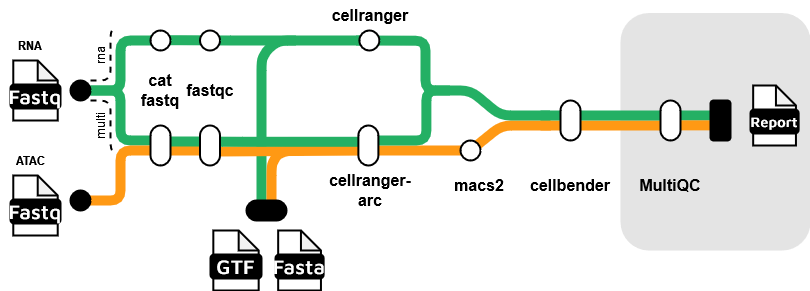

The diagram above was exported from draw.io. Its source (the exported page's mxGraphModel, read from the mxfile embedded in the PNG):
<mxGraphModel dx="2314" dy="1156" grid="1" gridSize="10" guides="1" tooltips="1" connect="1" arrows="1" fold="1" page="1" pageScale="1" pageWidth="827" pageHeight="1169" math="0" shadow="0">
  <root>
    <mxCell id="0" />
    <mxCell id="1" parent="0" />
    <mxCell id="2" value="" style="endArrow=none;html=1;rounded=1;strokeWidth=10;strokeColor=#FF9914;" edge="1" target="61" parent="1">
      <mxGeometry width="50" height="50" relative="1" as="geometry">
        <mxPoint x="449" y="300" as="sourcePoint" />
        <mxPoint x="559" y="300" as="targetPoint" />
      </mxGeometry>
    </mxCell>
    <mxCell id="3" value="" style="rounded=1;whiteSpace=wrap;html=1;fillColor=#e4e4e4;fontColor=#333333;strokeColor=none;" vertex="1" parent="1">
      <mxGeometry x="710" y="162.5" width="190" height="237.5" as="geometry" />
    </mxCell>
    <mxCell id="4" value="" style="endArrow=none;html=1;rounded=1;strokeWidth=10;strokeColor=#FF9914;entryX=0.5;entryY=0.625;entryDx=0;entryDy=0;entryPerimeter=0;exitX=0.5;exitY=0.625;exitDx=0;exitDy=0;exitPerimeter=0;" edge="1" source="64" parent="1">
      <mxGeometry width="50" height="50" relative="1" as="geometry">
        <mxPoint x="630" y="275" as="sourcePoint" />
        <mxPoint x="750" y="275" as="targetPoint" />
      </mxGeometry>
    </mxCell>
    <mxCell id="5" value="" style="endArrow=none;html=1;rounded=1;strokeWidth=10;strokeColor=#24B064;entryX=0.5;entryY=0.375;entryDx=0;entryDy=0;entryPerimeter=0;exitX=0.5;exitY=0.375;exitDx=0;exitDy=0;exitPerimeter=0;" edge="1" source="64" parent="1">
      <mxGeometry width="50" height="50" relative="1" as="geometry">
        <mxPoint x="630" y="265" as="sourcePoint" />
        <mxPoint x="750" y="265" as="targetPoint" />
      </mxGeometry>
    </mxCell>
    <mxCell id="6" value="" style="endArrow=none;html=1;rounded=1;strokeWidth=10;strokeColor=#24B064;exitX=0.5;exitY=0.5;exitDx=0;exitDy=0;exitPerimeter=0;" edge="1" source="27" parent="1">
      <mxGeometry width="50" height="50" relative="1" as="geometry">
        <mxPoint x="170" y="234.71" as="sourcePoint" />
        <mxPoint x="251" y="290" as="targetPoint" />
        <Array as="points">
          <mxPoint x="210" y="240" />
          <mxPoint x="210" y="290" />
        </Array>
      </mxGeometry>
    </mxCell>
    <mxCell id="7" value="" style="endArrow=none;html=1;rounded=1;strokeWidth=10;strokeColor=#FF9914;" edge="1" parent="1">
      <mxGeometry width="50" height="50" relative="1" as="geometry">
        <mxPoint x="560" y="300" as="sourcePoint" />
        <mxPoint x="641" y="275" as="targetPoint" />
        <Array as="points">
          <mxPoint x="591" y="275" />
        </Array>
      </mxGeometry>
    </mxCell>
    <mxCell id="8" value="" style="endArrow=none;html=1;rounded=1;strokeWidth=10;strokeColor=#FF9914;entryX=0.594;entryY=0.625;entryDx=0;entryDy=0;entryPerimeter=0;" edge="1" target="49" parent="1">
      <mxGeometry width="50" height="50" relative="1" as="geometry">
        <mxPoint x="250" y="300" as="sourcePoint" />
        <mxPoint x="420" y="300" as="targetPoint" />
      </mxGeometry>
    </mxCell>
    <mxCell id="9" value="" style="endArrow=none;html=1;rounded=1;strokeWidth=10;strokeColor=#24B064;" edge="1" parent="1">
      <mxGeometry width="50" height="50" relative="1" as="geometry">
        <mxPoint x="386" y="190" as="sourcePoint" />
        <mxPoint x="351" y="359" as="targetPoint" />
        <Array as="points">
          <mxPoint x="368" y="190" />
          <mxPoint x="356" y="200" />
          <mxPoint x="351" y="210" />
        </Array>
      </mxGeometry>
    </mxCell>
    <mxCell id="10" value="" style="endArrow=none;html=1;rounded=1;strokeWidth=10;strokeColor=#FF9914;" edge="1" parent="1">
      <mxGeometry width="50" height="50" relative="1" as="geometry">
        <mxPoint x="394" y="300" as="sourcePoint" />
        <mxPoint x="361" y="363" as="targetPoint" />
        <Array as="points">
          <mxPoint x="376" y="300" />
          <mxPoint x="366" y="305" />
          <mxPoint x="361" y="315" />
        </Array>
      </mxGeometry>
    </mxCell>
    <mxCell id="11" value="" style="endArrow=none;html=1;rounded=1;strokeWidth=10;strokeColor=#FF9914;" edge="1" source="61" parent="1">
      <mxGeometry width="50" height="50" relative="1" as="geometry">
        <mxPoint x="449" y="300" as="sourcePoint" />
        <mxPoint x="559" y="300" as="targetPoint" />
      </mxGeometry>
    </mxCell>
    <mxCell id="12" value="" style="endArrow=none;html=1;rounded=1;strokeWidth=10;strokeColor=#24B064;exitX=0.5;exitY=0.25;exitDx=0;exitDy=0;exitPerimeter=0;" edge="1" parent="1">
      <mxGeometry width="50" height="50" relative="1" as="geometry">
        <mxPoint x="445" y="190" as="sourcePoint" />
        <mxPoint x="540" y="240" as="targetPoint" />
        <Array as="points">
          <mxPoint x="515" y="190.24" />
          <mxPoint x="515" y="240" />
        </Array>
      </mxGeometry>
    </mxCell>
    <mxCell id="13" value="" style="endArrow=none;html=1;rounded=1;strokeWidth=10;strokeColor=#24B064;exitX=0.5;exitY=0.25;exitDx=0;exitDy=0;exitPerimeter=0;" edge="1" parent="1">
      <mxGeometry width="50" height="50" relative="1" as="geometry">
        <mxPoint x="448.88" y="290" as="sourcePoint" />
        <mxPoint x="640" y="265" as="targetPoint" />
        <Array as="points">
          <mxPoint x="515.88" y="290" />
          <mxPoint x="515.88" y="240" />
          <mxPoint x="560" y="240" />
          <mxPoint x="590" y="265" />
        </Array>
      </mxGeometry>
    </mxCell>
    <mxCell id="14" value="" style="endArrow=none;html=1;rounded=1;strokeWidth=10;strokeColor=#24B064;entryX=0.594;entryY=0.5;entryDx=0;entryDy=0;entryPerimeter=0;exitX=0.5;exitY=0.25;exitDx=0;exitDy=0;exitPerimeter=0;" edge="1" target="35" parent="1">
      <mxGeometry width="309.5" height="200" relative="1" as="geometry">
        <mxPoint x="240" y="189.70999999999998" as="sourcePoint" />
        <mxPoint x="350" y="190" as="targetPoint" />
        <Array as="points">
          <mxPoint x="280" y="189.70999999999998" />
          <mxPoint x="310" y="190" />
        </Array>
      </mxGeometry>
    </mxCell>
    <mxCell id="15" value="" style="ellipse;whiteSpace=wrap;html=1;aspect=fixed;rounded=1;rotation=0;strokeWidth=2;" vertex="1" parent="14">
      <mxGeometry x="289.5" y="180" width="20" height="20" as="geometry" />
    </mxCell>
    <mxCell id="16" value="" style="endArrow=none;html=1;rounded=1;strokeWidth=10;strokeColor=#24B064;entryX=0.5;entryY=0.5;entryDx=0;entryDy=0;entryPerimeter=0;" edge="1" source="27" target="34" parent="1">
      <mxGeometry width="50" height="50" relative="1" as="geometry">
        <mxPoint x="180" y="130" as="sourcePoint" />
        <mxPoint x="261" y="187.29000000000002" as="targetPoint" />
        <Array as="points">
          <mxPoint x="210" y="240" />
          <mxPoint x="210" y="190" />
        </Array>
      </mxGeometry>
    </mxCell>
    <mxCell id="17" value="" style="endArrow=none;html=1;rounded=1;strokeWidth=10;strokeColor=#FF9914;entryX=0.594;entryY=0.625;entryDx=0;entryDy=0;entryPerimeter=0;" edge="1" target="33" parent="1">
      <mxGeometry width="50" height="50" relative="1" as="geometry">
        <mxPoint x="306" y="301" as="sourcePoint" />
        <mxPoint x="360" y="300" as="targetPoint" />
      </mxGeometry>
    </mxCell>
    <mxCell id="18" value="" style="endArrow=none;html=1;rounded=1;strokeWidth=10;strokeColor=#24B064;entryX=0.594;entryY=0.407;entryDx=0;entryDy=0;entryPerimeter=0;exitX=0.5;exitY=0.25;exitDx=0;exitDy=0;exitPerimeter=0;" edge="1" target="33" parent="1">
      <mxGeometry width="50" height="50" relative="1" as="geometry">
        <mxPoint x="252" y="291" as="sourcePoint" />
        <mxPoint x="362" y="291.29" as="targetPoint" />
        <Array as="points">
          <mxPoint x="292" y="291" />
          <mxPoint x="322" y="291.29" />
        </Array>
      </mxGeometry>
    </mxCell>
    <mxCell id="19" value="" style="endArrow=none;html=1;rounded=1;strokeWidth=10;strokeColor=#FF9914;exitX=0.5;exitY=0.5;exitDx=0;exitDy=0;exitPerimeter=0;" edge="1" source="28" parent="1">
      <mxGeometry width="50" height="50" relative="1" as="geometry">
        <mxPoint x="180" y="355" as="sourcePoint" />
        <mxPoint x="250" y="300" as="targetPoint" />
        <Array as="points">
          <mxPoint x="210" y="350" />
          <mxPoint x="210" y="300" />
        </Array>
      </mxGeometry>
    </mxCell>
    <mxCell id="20" value="" style="group" connectable="0" vertex="1" parent="1">
      <mxGeometry x="100" y="210" width="50" height="60" as="geometry" />
    </mxCell>
    <mxCell id="21" value="" style="shape=note;whiteSpace=wrap;html=1;backgroundOutline=1;darkOpacity=0.05;rounded=1;size=20;strokeWidth=2;" vertex="1" parent="20">
      <mxGeometry x="2.7777777777777777" width="44.44444444444444" height="60" as="geometry" />
    </mxCell>
    <mxCell id="22" value="&lt;font data-font-src=&quot;https://fonts.googleapis.com/css?family=Maven+Pro&quot; face=&quot;Maven Pro&quot; color=&quot;#ffffff&quot;&gt;&lt;b&gt;&lt;font style=&quot;font-size: 20px;&quot;&gt;Fastq&lt;/font&gt;&lt;/b&gt;&lt;/font&gt;" style="rounded=1;whiteSpace=wrap;html=1;strokeWidth=2;fillColor=#000000;" vertex="1" parent="20">
      <mxGeometry y="24" width="50" height="24" as="geometry" />
    </mxCell>
    <mxCell id="23" value="" style="rounded=1;whiteSpace=wrap;html=1;strokeWidth=2;arcSize=50;" vertex="1" parent="1">
      <mxGeometry x="240" y="275" width="20" height="40" as="geometry" />
    </mxCell>
    <mxCell id="24" value="" style="group" connectable="0" vertex="1" parent="1">
      <mxGeometry x="100" y="325" width="50" height="60" as="geometry" />
    </mxCell>
    <mxCell id="25" value="" style="shape=note;whiteSpace=wrap;html=1;backgroundOutline=1;darkOpacity=0.05;rounded=1;size=20;strokeWidth=2;" vertex="1" parent="24">
      <mxGeometry x="2.7777777777777777" width="44.44444444444444" height="60" as="geometry" />
    </mxCell>
    <mxCell id="26" value="&lt;font data-font-src=&quot;https://fonts.googleapis.com/css?family=Maven+Pro&quot; face=&quot;Maven Pro&quot; color=&quot;#ffffff&quot;&gt;&lt;b&gt;&lt;font style=&quot;font-size: 20px;&quot;&gt;Fastq&lt;/font&gt;&lt;/b&gt;&lt;/font&gt;" style="rounded=1;whiteSpace=wrap;html=1;strokeWidth=2;fillColor=#000000;" vertex="1" parent="24">
      <mxGeometry y="24" width="50" height="24" as="geometry" />
    </mxCell>
    <mxCell id="27" value="" style="ellipse;whiteSpace=wrap;html=1;aspect=fixed;rounded=1;rotation=0;strokeWidth=2;fillColor=#000000;" vertex="1" parent="1">
      <mxGeometry x="160" y="230" width="20" height="20" as="geometry" />
    </mxCell>
    <mxCell id="28" value="" style="ellipse;whiteSpace=wrap;html=1;aspect=fixed;rounded=1;rotation=0;strokeWidth=2;fillColor=#000000;" vertex="1" parent="1">
      <mxGeometry x="160" y="340" width="20" height="20" as="geometry" />
    </mxCell>
    <mxCell id="29" value="" style="group" connectable="0" vertex="1" parent="1">
      <mxGeometry x="300" y="380" width="51" height="60" as="geometry" />
    </mxCell>
    <mxCell id="30" value="" style="shape=note;whiteSpace=wrap;html=1;backgroundOutline=1;darkOpacity=0.05;rounded=1;size=20;strokeWidth=2;" vertex="1" parent="29">
      <mxGeometry x="2.833333333333333" width="45.33333333333333" height="60" as="geometry" />
    </mxCell>
    <mxCell id="31" value="&lt;font data-font-src=&quot;https://fonts.googleapis.com/css?family=Maven+Pro&quot; face=&quot;Maven Pro&quot; color=&quot;#ffffff&quot;&gt;&lt;b&gt;&lt;font style=&quot;font-size: 20px;&quot;&gt;GTF&lt;/font&gt;&lt;/b&gt;&lt;/font&gt;" style="rounded=1;whiteSpace=wrap;html=1;strokeWidth=2;fillColor=#000000;" vertex="1" parent="29">
      <mxGeometry y="24" width="51" height="24" as="geometry" />
    </mxCell>
    <mxCell id="32" value="&lt;b&gt;&lt;font style=&quot;font-size: 16px;&quot;&gt;fastqc&lt;/font&gt;&lt;/b&gt;" style="text;html=1;align=center;verticalAlign=middle;whiteSpace=wrap;rounded=0;" vertex="1" parent="1">
      <mxGeometry x="269.5" y="225" width="60" height="30" as="geometry" />
    </mxCell>
    <mxCell id="33" value="" style="rounded=1;whiteSpace=wrap;html=1;strokeWidth=2;arcSize=50;" vertex="1" parent="1">
      <mxGeometry x="447.88" y="275" width="20" height="40" as="geometry" />
    </mxCell>
    <mxCell id="34" value="" style="ellipse;whiteSpace=wrap;html=1;aspect=fixed;rounded=1;rotation=0;strokeWidth=2;" vertex="1" parent="1">
      <mxGeometry x="240" y="180" width="20" height="20" as="geometry" />
    </mxCell>
    <mxCell id="35" value="" style="ellipse;whiteSpace=wrap;html=1;aspect=fixed;rounded=1;rotation=0;strokeWidth=2;" vertex="1" parent="1">
      <mxGeometry x="448.88" y="180" width="20" height="20" as="geometry" />
    </mxCell>
    <mxCell id="36" value="" style="endArrow=none;html=1;rounded=1;strokeWidth=2;dashed=1;entryX=0.077;entryY=0.993;entryDx=0;entryDy=0;entryPerimeter=0;" edge="1" target="52" parent="1">
      <mxGeometry width="50" height="50" relative="1" as="geometry">
        <mxPoint x="180" y="250" as="sourcePoint" />
        <mxPoint x="210" y="300" as="targetPoint" />
        <Array as="points">
          <mxPoint x="200" y="250" />
          <mxPoint x="200" y="300" />
        </Array>
      </mxGeometry>
    </mxCell>
    <mxCell id="37" value="" style="endArrow=none;html=1;rounded=1;strokeWidth=2;dashed=1;entryX=0.923;entryY=0.967;entryDx=0;entryDy=0;entryPerimeter=0;" edge="1" target="51" parent="1">
      <mxGeometry width="50" height="50" relative="1" as="geometry">
        <mxPoint x="180" y="230" as="sourcePoint" />
        <mxPoint x="210" y="180" as="targetPoint" />
        <Array as="points">
          <mxPoint x="200" y="230" />
          <mxPoint x="200" y="180" />
        </Array>
      </mxGeometry>
    </mxCell>
    <mxCell id="38" value="&lt;font style=&quot;font-size: 16px;&quot;&gt;&lt;b&gt;cellranger&lt;/b&gt;&lt;/font&gt;" style="text;html=1;align=center;verticalAlign=middle;whiteSpace=wrap;rounded=0;" vertex="1" parent="1">
      <mxGeometry x="430" y="150" width="60" height="30" as="geometry" />
    </mxCell>
    <mxCell id="39" value="&lt;font style=&quot;font-size: 16px;&quot;&gt;&lt;b&gt;cellranger-&lt;br&gt;arc&lt;/b&gt;&lt;/font&gt;" style="text;html=1;align=center;verticalAlign=middle;whiteSpace=wrap;rounded=0;" vertex="1" parent="1">
      <mxGeometry x="420" y="325" width="80" height="30" as="geometry" />
    </mxCell>
    <mxCell id="40" value="&lt;font style=&quot;font-size: 16px;&quot;&gt;&lt;b&gt;cellbender&lt;/b&gt;&lt;/font&gt;" style="text;html=1;align=center;verticalAlign=middle;whiteSpace=wrap;rounded=0;" vertex="1" parent="1">
      <mxGeometry x="630" y="315" width="60" height="40" as="geometry" />
    </mxCell>
    <mxCell id="41" value="" style="group" connectable="0" vertex="1" parent="1">
      <mxGeometry x="840" y="235" width="48.12" height="60" as="geometry" />
    </mxCell>
    <mxCell id="42" value="" style="shape=note;whiteSpace=wrap;html=1;backgroundOutline=1;darkOpacity=0.05;rounded=1;size=20;strokeWidth=2;" vertex="1" parent="41">
      <mxGeometry x="2.6733333333333333" width="42.77333333333333" height="60" as="geometry" />
    </mxCell>
    <mxCell id="43" value="&lt;font size=&quot;1&quot; data-font-src=&quot;https://fonts.googleapis.com/css?family=Maven+Pro&quot; face=&quot;Maven Pro&quot; color=&quot;#ffffff&quot;&gt;&lt;b&gt;&lt;font style=&quot;font-size: 14px;&quot;&gt;Report&lt;/font&gt;&lt;/b&gt;&lt;/font&gt;" style="rounded=1;whiteSpace=wrap;html=1;strokeWidth=2;fillColor=#000000;" vertex="1" parent="41">
      <mxGeometry y="24" width="48.12" height="24" as="geometry" />
    </mxCell>
    <mxCell id="44" style="edgeStyle=none;curved=1;rounded=0;orthogonalLoop=1;jettySize=auto;html=1;exitX=0;exitY=0;exitDx=11.386666666666667;exitDy=0;exitPerimeter=0;fontSize=12;startSize=8;endSize=8;" edge="1" parent="41" source="42" target="42">
      <mxGeometry relative="1" as="geometry" />
    </mxCell>
    <mxCell id="45" value="" style="rounded=1;whiteSpace=wrap;html=1;strokeWidth=2;arcSize=50;rotation=90;fillColor=#000000;" vertex="1" parent="1">
      <mxGeometry x="346" y="340" width="20" height="40" as="geometry" />
    </mxCell>
    <mxCell id="46" value="&lt;b&gt;RNA&lt;/b&gt;" style="text;html=1;align=center;verticalAlign=middle;whiteSpace=wrap;rounded=0;" vertex="1" parent="1">
      <mxGeometry x="90" y="180" width="60" height="30" as="geometry" />
    </mxCell>
    <mxCell id="47" value="&lt;b&gt;ATAC&lt;/b&gt;" style="text;html=1;align=center;verticalAlign=middle;whiteSpace=wrap;rounded=0;" vertex="1" parent="1">
      <mxGeometry x="90" y="295" width="60" height="30" as="geometry" />
    </mxCell>
    <mxCell id="48" value="&lt;font size=&quot;1&quot;&gt;&lt;b style=&quot;font-size: 16px;&quot;&gt;macs2&lt;/b&gt;&lt;/font&gt;" style="text;html=1;align=center;verticalAlign=middle;whiteSpace=wrap;rounded=0;" vertex="1" parent="1">
      <mxGeometry x="539" y="320" width="60" height="30" as="geometry" />
    </mxCell>
    <mxCell id="49" value="" style="rounded=1;whiteSpace=wrap;html=1;strokeWidth=2;arcSize=50;" vertex="1" parent="1">
      <mxGeometry x="289.5" y="275" width="20" height="40" as="geometry" />
    </mxCell>
    <mxCell id="50" value="&lt;b&gt;&lt;font style=&quot;font-size: 16px;&quot;&gt;cat fastq&lt;/font&gt;&lt;/b&gt;" style="text;html=1;align=center;verticalAlign=middle;whiteSpace=wrap;rounded=0;" vertex="1" parent="1">
      <mxGeometry x="220" y="225" width="60" height="30" as="geometry" />
    </mxCell>
    <mxCell id="51" value="rna" style="text;html=1;align=center;verticalAlign=middle;whiteSpace=wrap;rounded=0;rotation=-90;" vertex="1" parent="1">
      <mxGeometry x="160" y="190" width="60" height="30" as="geometry" />
    </mxCell>
    <mxCell id="52" value="multi" style="text;html=1;align=center;verticalAlign=middle;whiteSpace=wrap;rounded=0;rotation=-90;" vertex="1" parent="1">
      <mxGeometry x="160" y="260" width="60" height="30" as="geometry" />
    </mxCell>
    <mxCell id="53" value="" style="endArrow=none;html=1;rounded=1;strokeWidth=10;strokeColor=#24B064;exitX=0.5;exitY=0;exitDx=0;exitDy=0;exitPerimeter=0;" edge="1" parent="1">
      <mxGeometry width="50" height="50" relative="1" as="geometry">
        <mxPoint x="760" y="265" as="sourcePoint" />
        <mxPoint x="812" y="265" as="targetPoint" />
      </mxGeometry>
    </mxCell>
    <mxCell id="54" value="" style="endArrow=none;html=1;rounded=1;strokeWidth=10;strokeColor=#FF9914;entryX=0.5;entryY=0.625;entryDx=0;entryDy=0;entryPerimeter=0;exitX=0.5;exitY=0.622;exitDx=0;exitDy=0;exitPerimeter=0;" edge="1" source="55" parent="1">
      <mxGeometry width="50" height="50" relative="1" as="geometry">
        <mxPoint x="734.5" y="274.87" as="sourcePoint" />
        <mxPoint x="815.5" y="274.87" as="targetPoint" />
      </mxGeometry>
    </mxCell>
    <mxCell id="55" value="" style="rounded=1;whiteSpace=wrap;html=1;strokeWidth=2;arcSize=50;" vertex="1" parent="1">
      <mxGeometry x="750" y="250" width="20" height="40" as="geometry" />
    </mxCell>
    <mxCell id="56" value="&lt;font size=&quot;1&quot;&gt;&lt;b style=&quot;font-size: 16px;&quot;&gt;MultiQC&lt;/b&gt;&lt;/font&gt;" style="text;html=1;align=center;verticalAlign=middle;whiteSpace=wrap;rounded=0;" vertex="1" parent="1">
      <mxGeometry x="730" y="320" width="60" height="30" as="geometry" />
    </mxCell>
    <mxCell id="57" value="" style="group" connectable="0" vertex="1" parent="1">
      <mxGeometry x="365" y="380" width="48.12" height="60" as="geometry" />
    </mxCell>
    <mxCell id="58" value="" style="shape=note;whiteSpace=wrap;html=1;backgroundOutline=1;darkOpacity=0.05;rounded=1;size=20;strokeWidth=2;" vertex="1" parent="57">
      <mxGeometry x="2.6733333333333333" width="42.77333333333333" height="60" as="geometry" />
    </mxCell>
    <mxCell id="59" value="&lt;font data-font-src=&quot;https://fonts.googleapis.com/css?family=Maven+Pro&quot; face=&quot;Maven Pro&quot; color=&quot;#ffffff&quot;&gt;&lt;b&gt;&lt;font style=&quot;font-size: 20px;&quot;&gt;Fasta&lt;/font&gt;&lt;/b&gt;&lt;/font&gt;" style="rounded=1;whiteSpace=wrap;html=1;strokeWidth=2;fillColor=#000000;" vertex="1" parent="57">
      <mxGeometry y="24" width="48.12" height="24" as="geometry" />
    </mxCell>
    <mxCell id="60" value="" style="rounded=1;whiteSpace=wrap;html=1;strokeWidth=2;fillColor=#000000;" vertex="1" parent="1">
      <mxGeometry x="800" y="250" width="20" height="40" as="geometry" />
    </mxCell>
    <mxCell id="61" value="" style="ellipse;whiteSpace=wrap;html=1;aspect=fixed;rounded=1;rotation=0;strokeWidth=2;" vertex="1" parent="1">
      <mxGeometry x="550" y="290" width="20" height="20" as="geometry" />
    </mxCell>
    <mxCell id="62" value="" style="endArrow=none;html=1;rounded=1;strokeWidth=10;strokeColor=#FF9914;entryX=0.5;entryY=0.625;entryDx=0;entryDy=0;entryPerimeter=0;" edge="1" target="64" parent="1">
      <mxGeometry width="50" height="50" relative="1" as="geometry">
        <mxPoint x="630" y="275" as="sourcePoint" />
        <mxPoint x="760" y="275" as="targetPoint" />
      </mxGeometry>
    </mxCell>
    <mxCell id="63" value="" style="endArrow=none;html=1;rounded=1;strokeWidth=10;strokeColor=#24B064;entryX=0.5;entryY=0.375;entryDx=0;entryDy=0;entryPerimeter=0;" edge="1" target="64" parent="1">
      <mxGeometry width="50" height="50" relative="1" as="geometry">
        <mxPoint x="630" y="265" as="sourcePoint" />
        <mxPoint x="760" y="265" as="targetPoint" />
      </mxGeometry>
    </mxCell>
    <mxCell id="64" value="" style="rounded=1;whiteSpace=wrap;html=1;strokeWidth=2;arcSize=50;" vertex="1" parent="1">
      <mxGeometry x="650" y="250" width="20" height="40" as="geometry" />
    </mxCell>
  </root>
</mxGraphModel>